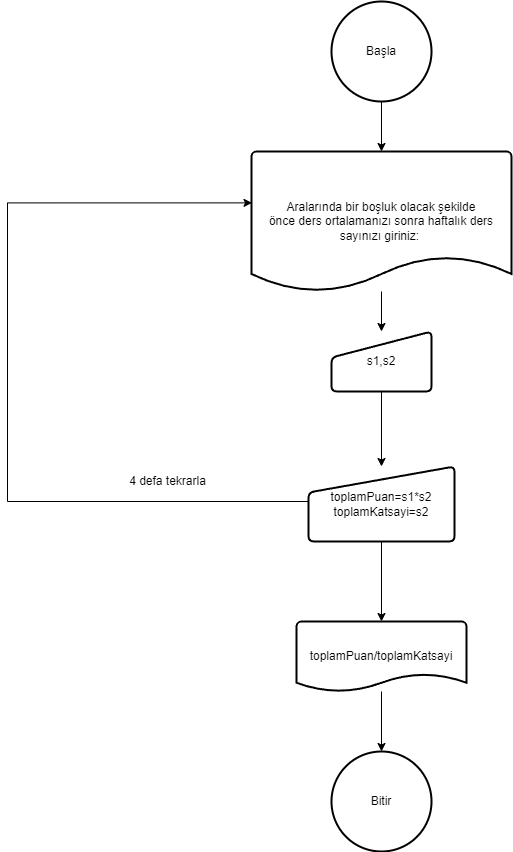

The diagram above was exported from draw.io. Its source (the exported page's mxGraphModel, read from the mxfile embedded in the PNG):
<mxGraphModel dx="1050" dy="575" grid="1" gridSize="10" guides="1" tooltips="1" connect="1" arrows="1" fold="1" page="1" pageScale="1" pageWidth="827" pageHeight="1169" math="0" shadow="0">
  <root>
    <mxCell id="0" />
    <mxCell id="1" parent="0" />
    <mxCell id="U7GTyKFn1hSJEeHwyZA4-4" value="" style="edgeStyle=orthogonalEdgeStyle;rounded=0;orthogonalLoop=1;jettySize=auto;html=1;" edge="1" parent="1" source="U7GTyKFn1hSJEeHwyZA4-1" target="U7GTyKFn1hSJEeHwyZA4-2">
      <mxGeometry relative="1" as="geometry" />
    </mxCell>
    <mxCell id="U7GTyKFn1hSJEeHwyZA4-1" value="Başla" style="strokeWidth=2;html=1;shape=mxgraph.flowchart.start_2;whiteSpace=wrap;" vertex="1" parent="1">
      <mxGeometry x="364" y="120" width="100" height="100" as="geometry" />
    </mxCell>
    <mxCell id="U7GTyKFn1hSJEeHwyZA4-7" value="" style="edgeStyle=orthogonalEdgeStyle;rounded=0;orthogonalLoop=1;jettySize=auto;html=1;" edge="1" parent="1" source="U7GTyKFn1hSJEeHwyZA4-2" target="U7GTyKFn1hSJEeHwyZA4-6">
      <mxGeometry relative="1" as="geometry" />
    </mxCell>
    <mxCell id="U7GTyKFn1hSJEeHwyZA4-2" value="&lt;div&gt;Aralarında bir boşluk olacak şekilde&lt;/div&gt;&lt;div&gt;önce ders ortalamanızı sonra haftalık ders sayınızı giriniz:&amp;nbsp;&lt;/div&gt;" style="strokeWidth=2;html=1;shape=mxgraph.flowchart.document2;whiteSpace=wrap;size=0.25;" vertex="1" parent="1">
      <mxGeometry x="284" y="270" width="260" height="140" as="geometry" />
    </mxCell>
    <mxCell id="U7GTyKFn1hSJEeHwyZA4-9" value="" style="edgeStyle=orthogonalEdgeStyle;rounded=0;orthogonalLoop=1;jettySize=auto;html=1;" edge="1" parent="1" source="U7GTyKFn1hSJEeHwyZA4-6" target="U7GTyKFn1hSJEeHwyZA4-8">
      <mxGeometry relative="1" as="geometry" />
    </mxCell>
    <mxCell id="U7GTyKFn1hSJEeHwyZA4-6" value="s1,s2" style="html=1;strokeWidth=2;shape=manualInput;whiteSpace=wrap;rounded=1;size=26;arcSize=11;" vertex="1" parent="1">
      <mxGeometry x="364" y="450" width="100" height="60" as="geometry" />
    </mxCell>
    <mxCell id="U7GTyKFn1hSJEeHwyZA4-11" style="rounded=0;orthogonalLoop=1;jettySize=auto;html=1;edgeStyle=orthogonalEdgeStyle;entryX=0.002;entryY=0.367;entryDx=0;entryDy=0;entryPerimeter=0;exitX=0;exitY=0.5;exitDx=0;exitDy=0;" edge="1" parent="1" source="U7GTyKFn1hSJEeHwyZA4-8" target="U7GTyKFn1hSJEeHwyZA4-2">
      <mxGeometry relative="1" as="geometry">
        <mxPoint x="40" y="310" as="targetPoint" />
        <Array as="points">
          <mxPoint x="341" y="620" />
          <mxPoint x="40" y="620" />
          <mxPoint x="40" y="321" />
        </Array>
      </mxGeometry>
    </mxCell>
    <mxCell id="U7GTyKFn1hSJEeHwyZA4-14" value="" style="edgeStyle=orthogonalEdgeStyle;rounded=0;orthogonalLoop=1;jettySize=auto;html=1;" edge="1" parent="1" source="U7GTyKFn1hSJEeHwyZA4-8" target="U7GTyKFn1hSJEeHwyZA4-13">
      <mxGeometry relative="1" as="geometry" />
    </mxCell>
    <mxCell id="U7GTyKFn1hSJEeHwyZA4-8" value="toplamPuan=s1*s2&lt;div&gt;toplamKatsayi=s2&lt;/div&gt;" style="html=1;strokeWidth=2;shape=manualInput;whiteSpace=wrap;rounded=1;size=26;arcSize=11;" vertex="1" parent="1">
      <mxGeometry x="341" y="585" width="146" height="75" as="geometry" />
    </mxCell>
    <mxCell id="U7GTyKFn1hSJEeHwyZA4-12" value="4 defa tekrarla" style="text;html=1;align=center;verticalAlign=middle;resizable=0;points=[];autosize=1;strokeColor=none;fillColor=none;" vertex="1" parent="1">
      <mxGeometry x="150" y="585" width="100" height="30" as="geometry" />
    </mxCell>
    <mxCell id="U7GTyKFn1hSJEeHwyZA4-16" value="" style="edgeStyle=orthogonalEdgeStyle;rounded=0;orthogonalLoop=1;jettySize=auto;html=1;" edge="1" parent="1" source="U7GTyKFn1hSJEeHwyZA4-13" target="U7GTyKFn1hSJEeHwyZA4-15">
      <mxGeometry relative="1" as="geometry" />
    </mxCell>
    <mxCell id="U7GTyKFn1hSJEeHwyZA4-13" value="toplamPuan/toplamKatsayi" style="strokeWidth=2;html=1;shape=mxgraph.flowchart.document2;whiteSpace=wrap;size=0.25;" vertex="1" parent="1">
      <mxGeometry x="329" y="740" width="170" height="70" as="geometry" />
    </mxCell>
    <mxCell id="U7GTyKFn1hSJEeHwyZA4-15" value="Bitir" style="strokeWidth=2;html=1;shape=mxgraph.flowchart.start_2;whiteSpace=wrap;" vertex="1" parent="1">
      <mxGeometry x="364" y="870" width="100" height="100" as="geometry" />
    </mxCell>
  </root>
</mxGraphModel>